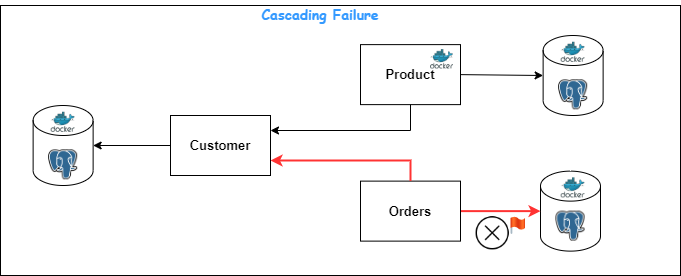

The diagram above was exported from draw.io. Its source (the exported page's mxGraphModel, read from the mxfile embedded in the PNG):
<mxGraphModel dx="-616" dy="481" grid="1" gridSize="10" guides="1" tooltips="1" connect="1" arrows="1" fold="1" page="1" pageScale="1" pageWidth="827" pageHeight="1169" math="0" shadow="0">
  <root>
    <mxCell id="0" />
    <mxCell id="1" parent="0" />
    <mxCell id="2" value="" style="rounded=0;whiteSpace=wrap;html=1;labelBackgroundColor=#ffffff;labelBorderColor=none;strokeColor=default;fontFamily=Helvetica;fontSize=12;fontColor=#FF3333;fillColor=default;" vertex="1" parent="1">
      <mxGeometry x="1720" y="90" width="680" height="270" as="geometry" />
    </mxCell>
    <mxCell id="3" value="&lt;b style=&quot;&quot;&gt;&lt;font style=&quot;font-size: 13px;&quot;&gt;Product&lt;/font&gt;&lt;/b&gt;" style="rounded=0;whiteSpace=wrap;html=1;fontSize=12;" vertex="1" parent="1">
      <mxGeometry x="2080" y="129.12" width="100" height="60" as="geometry" />
    </mxCell>
    <mxCell id="4" value="" style="shape=image;verticalLabelPosition=bottom;labelBackgroundColor=default;verticalAlign=top;aspect=fixed;imageAspect=0;image=https://cdn.icon-icons.com/icons2/2699/PNG/512/docker_official_logo_icon_169250.png;fontSize=12;" vertex="1" parent="1">
      <mxGeometry x="2150" y="134.12" width="23" height="19.32" as="geometry" />
    </mxCell>
    <mxCell id="5" value="" style="shape=image;verticalLabelPosition=bottom;labelBackgroundColor=default;verticalAlign=top;aspect=fixed;imageAspect=0;image=https://cdn.icon-icons.com/icons2/2699/PNG/512/docker_official_logo_icon_169250.png;fontSize=12;" vertex="1" parent="1">
      <mxGeometry x="2150" y="293.12" width="23.81" height="20" as="geometry" />
    </mxCell>
    <mxCell id="6" value="" style="shape=cylinder3;whiteSpace=wrap;html=1;boundedLbl=1;backgroundOutline=1;size=15;fontSize=12;" vertex="1" parent="1">
      <mxGeometry x="2262.63" y="120" width="60" height="80" as="geometry" />
    </mxCell>
    <mxCell id="7" value="" style="shape=image;verticalLabelPosition=bottom;labelBackgroundColor=default;verticalAlign=top;aspect=fixed;imageAspect=0;image=https://upload.wikimedia.org/wikipedia/commons/thumb/2/29/Postgresql_elephant.svg/1985px-Postgresql_elephant.svg.png;fontSize=12;" vertex="1" parent="1">
      <mxGeometry x="2278.09" y="164.32000000000005" width="29.08" height="30" as="geometry" />
    </mxCell>
    <mxCell id="8" value="" style="shape=cylinder3;whiteSpace=wrap;html=1;boundedLbl=1;backgroundOutline=1;size=15;fontSize=12;" vertex="1" parent="1">
      <mxGeometry x="2260" y="255.62" width="60" height="80" as="geometry" />
    </mxCell>
    <mxCell id="9" value="" style="shape=image;verticalLabelPosition=bottom;labelBackgroundColor=default;verticalAlign=top;aspect=fixed;imageAspect=0;image=https://upload.wikimedia.org/wikipedia/commons/thumb/2/29/Postgresql_elephant.svg/1985px-Postgresql_elephant.svg.png;fontSize=12;" vertex="1" parent="1">
      <mxGeometry x="2275.46" y="295.62" width="29.08" height="30" as="geometry" />
    </mxCell>
    <mxCell id="10" value="" style="shape=image;verticalLabelPosition=bottom;labelBackgroundColor=default;verticalAlign=top;aspect=fixed;imageAspect=0;image=https://cdn.icon-icons.com/icons2/2699/PNG/512/docker_official_logo_icon_169250.png;fontSize=12;" vertex="1" parent="1">
      <mxGeometry x="2280.73" y="262.37" width="23.81" height="20" as="geometry" />
    </mxCell>
    <mxCell id="11" value="" style="shape=image;verticalLabelPosition=bottom;labelBackgroundColor=default;verticalAlign=top;aspect=fixed;imageAspect=0;image=https://cdn.icon-icons.com/icons2/2699/PNG/512/docker_official_logo_icon_169250.png;fontSize=12;" vertex="1" parent="1">
      <mxGeometry x="2280.73" y="126.75" width="23.81" height="20" as="geometry" />
    </mxCell>
    <mxCell id="12" value="" style="endArrow=classic;html=1;rounded=0;exitX=1;exitY=0.5;exitDx=0;exitDy=0;entryX=0;entryY=0.5;entryDx=0;entryDy=0;entryPerimeter=0;" edge="1" source="3" target="6" parent="1">
      <mxGeometry width="50" height="50" relative="1" as="geometry">
        <mxPoint x="2210" y="160" as="sourcePoint" />
        <mxPoint x="2260" y="110" as="targetPoint" />
      </mxGeometry>
    </mxCell>
    <mxCell id="13" style="edgeStyle=orthogonalEdgeStyle;rounded=0;orthogonalLoop=1;jettySize=auto;html=1;exitX=1;exitY=0.5;exitDx=0;exitDy=0;entryX=0;entryY=0.5;entryDx=0;entryDy=0;entryPerimeter=0;strokeColor=#FF3333;strokeWidth=2;" edge="1" source="14" target="8" parent="1">
      <mxGeometry relative="1" as="geometry" />
    </mxCell>
    <mxCell id="14" value="&lt;b style=&quot;&quot;&gt;&lt;font style=&quot;font-size: 13px;&quot;&gt;Orders&lt;/font&gt;&lt;/b&gt;" style="rounded=0;whiteSpace=wrap;html=1;fontSize=12;" vertex="1" parent="1">
      <mxGeometry x="2080" y="265.62" width="100" height="60" as="geometry" />
    </mxCell>
    <mxCell id="15" value="" style="edgeStyle=orthogonalEdgeStyle;rounded=0;orthogonalLoop=1;jettySize=auto;html=1;exitX=1;exitY=0.75;exitDx=0;exitDy=0;endArrow=none;endFill=0;startArrow=classic;startFill=1;strokeColor=#FF3333;strokeWidth=2;" edge="1" source="17" target="14" parent="1">
      <mxGeometry relative="1" as="geometry">
        <mxPoint x="2130" y="190" as="sourcePoint" />
      </mxGeometry>
    </mxCell>
    <mxCell id="16" style="edgeStyle=orthogonalEdgeStyle;rounded=0;orthogonalLoop=1;jettySize=auto;html=1;exitX=1;exitY=0.25;exitDx=0;exitDy=0;entryX=0.5;entryY=1;entryDx=0;entryDy=0;startArrow=classic;startFill=1;endArrow=none;endFill=0;" edge="1" source="17" target="3" parent="1">
      <mxGeometry relative="1" as="geometry" />
    </mxCell>
    <mxCell id="17" value="&lt;b style=&quot;&quot;&gt;&lt;font style=&quot;font-size: 13px;&quot;&gt;Customer&lt;/font&gt;&lt;/b&gt;" style="rounded=0;whiteSpace=wrap;html=1;fontSize=12;" vertex="1" parent="1">
      <mxGeometry x="1890" y="200" width="100" height="60" as="geometry" />
    </mxCell>
    <mxCell id="18" value="" style="shape=cylinder3;whiteSpace=wrap;html=1;boundedLbl=1;backgroundOutline=1;size=15;fontSize=12;" vertex="1" parent="1">
      <mxGeometry x="1752.63" y="190" width="60" height="80" as="geometry" />
    </mxCell>
    <mxCell id="19" value="" style="shape=image;verticalLabelPosition=bottom;labelBackgroundColor=default;verticalAlign=top;aspect=fixed;imageAspect=0;image=https://upload.wikimedia.org/wikipedia/commons/thumb/2/29/Postgresql_elephant.svg/1985px-Postgresql_elephant.svg.png;fontSize=12;" vertex="1" parent="1">
      <mxGeometry x="1768.0900000000001" y="234.32000000000005" width="29.08" height="30" as="geometry" />
    </mxCell>
    <mxCell id="20" value="" style="shape=image;verticalLabelPosition=bottom;labelBackgroundColor=default;verticalAlign=top;aspect=fixed;imageAspect=0;image=https://cdn.icon-icons.com/icons2/2699/PNG/512/docker_official_logo_icon_169250.png;fontSize=12;" vertex="1" parent="1">
      <mxGeometry x="1770.73" y="196.75" width="23.81" height="20" as="geometry" />
    </mxCell>
    <mxCell id="21" value="" style="endArrow=classic;html=1;rounded=0;exitX=0;exitY=0.5;exitDx=0;exitDy=0;entryX=1;entryY=0.5;entryDx=0;entryDy=0;entryPerimeter=0;" edge="1" source="17" target="18" parent="1">
      <mxGeometry width="50" height="50" relative="1" as="geometry">
        <mxPoint x="1670" y="229.12" as="sourcePoint" />
        <mxPoint x="1820" y="230" as="targetPoint" />
      </mxGeometry>
    </mxCell>
    <mxCell id="22" value="" style="shape=image;verticalAlign=top;verticalLabelPosition=bottom;labelBackgroundColor=#ffffff;imageAspect=0;aspect=fixed;image=https://cdn1.iconfinder.com/data/icons/frecons-one/64/cancel_cancelled_fail_failed_failure-128.png;fontColor=#FF3333;labelBorderColor=none;" vertex="1" parent="1">
      <mxGeometry x="2190" y="295.62" width="44.38" height="44.38" as="geometry" />
    </mxCell>
    <mxCell id="23" value="" style="shape=image;html=1;verticalAlign=top;verticalLabelPosition=bottom;labelBackgroundColor=#ffffff;imageAspect=0;aspect=fixed;image=https://cdn0.iconfinder.com/data/icons/blueberry/32/flag_mark_red.png;labelBorderColor=none;strokeColor=default;fontFamily=Helvetica;fontSize=12;fontColor=#FF3333;fillColor=default;" vertex="1" parent="1">
      <mxGeometry x="2228" y="300.62" width="20" height="20" as="geometry" />
    </mxCell>
    <mxCell id="24" value="&lt;font face=&quot;Comic Sans MS&quot; size=&quot;1&quot; color=&quot;#3399ff&quot;&gt;&lt;b style=&quot;font-size: 14px;&quot;&gt;Cascading Failure&lt;/b&gt;&lt;/font&gt;" style="text;html=1;strokeColor=none;fillColor=none;align=center;verticalAlign=middle;whiteSpace=wrap;rounded=0;labelBackgroundColor=#ffffff;labelBorderColor=none;fontFamily=Helvetica;fontSize=12;fontColor=#FF3333;" vertex="1" parent="1">
      <mxGeometry x="1960" y="85" width="160" height="30" as="geometry" />
    </mxCell>
  </root>
</mxGraphModel>